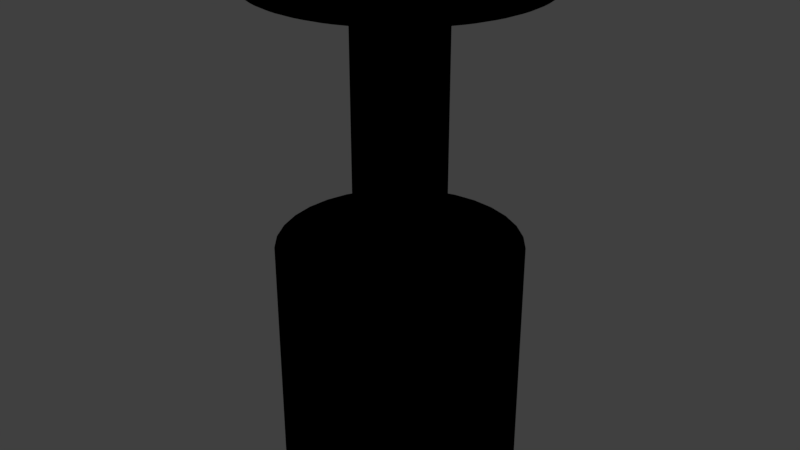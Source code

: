 # Source: Wheel.blend  (saved by Blender 2.79.0; exported with 4.5.12 LTS)
import bpy
from mathutils import Matrix  # noqa: F401  (used for matrix-valued properties, if any)

bpy.ops.wm.read_factory_settings(use_empty=True)
scene = bpy.context.scene
scene.name = 'Scene'

# ---- collections
col_collection_1 = bpy.data.collections.new('Collection 1'); scene.collection.children.link(col_collection_1)

# ---- materials (node trees are filled in below, after node groups)
mat_material_001 = bpy.data.materials.new('Material.001')
mat_material_001.alpha_threshold = 0.0
mat_material_001.use_transparent_shadow = False
mat_material_001.diffuse_color = (0.0, 0.0, 0.0, 1.0)
mat_material_001.roughness = 0.5
mat_material_002 = bpy.data.materials.new('Material.002')
mat_material_002.alpha_threshold = 0.0
mat_material_002.use_transparent_shadow = False
mat_material_002.diffuse_color = (0.0, 0.0, 0.0, 1.0)
mat_material_002.roughness = 0.5

# ---- material node trees

# ---- world
world_world = bpy.data.worlds.new('World'); scene.world = world_world
world_world.color = (0.05088, 0.05088, 0.05088)
world_world.use_sun_shadow = False
world_world.sun_shadow_jitter_overblur = 0.0
world_world.cycles.sampling_method = 'MANUAL'

# ---- meshes
me_cylinder_001 = bpy.data.meshes.new('Cylinder.001')
me_cylinder_001.from_pydata([(-2.915e-07, 0.3747, 0.8385), (0.07311, 0.3675, 0.8385), (0.1434, 0.3462, 0.8385), (0.2082, 0.3116, 0.8385), (0.265, 0.265, 0.8385), (0.3116, 0.2082, 0.8385), (0.3462, 0.1434, 0.8385), (0.3675, 0.07311, 0.8385), (0.3747, -4.513e-08, 0.8385), (0.3675, -0.07311, 0.8385), (0.3462, -0.1434, 0.8385), (0.3116, -0.2082, 0.8385), (0.265, -0.265, 0.8385), (0.2082, -0.3116, 0.8385), (0.1434, -0.3462, 0.8385), (0.07311, -0.3675, 0.8385), (-1.577e-07, -0.3747, 0.8385), (-0.07311, -0.3675, 0.8385), (-0.1434, -0.3462, 0.8385), (-0.2082, -0.3116, 0.8385), (-0.265, -0.265, 0.8385), (-0.3116, -0.2082, 0.8385), (-0.3462, -0.1434, 0.8385), (-0.3675, -0.07311, 0.8385), (-0.3747, 3.802e-07, 0.8385), (-0.3675, 0.07311, 0.8385), (-0.3462, 0.1434, 0.8385), (-0.3116, 0.2082, 0.8385), (-0.265, 0.265, 0.8385), (-0.2082, 0.3116, 0.8385), (-0.1434, 0.3462, 0.8385), (-0.07311, 0.3675, 0.8385), (0.07311, 0.3675, 3.124), (-1.104e-07, 0.3747, 3.124), (0.1434, 0.3462, 3.124), (0.2082, 0.3116, 3.124), (0.265, 0.265, 3.124), (0.3116, 0.2082, 3.124), (0.3462, 0.1434, 3.124), (0.3675, 0.07311, 3.124), (0.3747, -4.513e-08, 3.124), (0.3675, -0.07311, 3.124), (0.3462, -0.1434, 3.124), (0.3116, -0.2082, 3.124), (0.265, -0.265, 3.124), (0.2082, -0.3116, 3.124), (0.1434, -0.3462, 3.124), (0.07311, -0.3675, 3.124), (2.34e-08, -0.3747, 3.124), (-0.07311, -0.3675, 3.124), (-0.1434, -0.3462, 3.124), (-0.2082, -0.3116, 3.124), (-0.265, -0.265, 3.124), (-0.3116, -0.2082, 3.124), (-0.3462, -0.1434, 3.124), (-0.3675, -0.07311, 3.124), (-0.3747, 3.802e-07, 3.124), (-0.3675, 0.07311, 3.124), (-0.3462, 0.1434, 3.124), (-0.3116, 0.2082, 3.124), (-0.265, 0.265, 3.124), (-0.2082, 0.3116, 3.124), (-0.1434, 0.3462, 3.124), (-0.07311, 0.3675, 3.124), (0.07311, 0.3675, 3.207), (1.986e-08, 0.3747, 3.207), (0.1434, 0.3462, 3.207), (0.2082, 0.3116, 3.207), (0.265, 0.265, 3.207), (0.3116, 0.2082, 3.207), (0.3462, 0.1434, 3.207), (0.3675, 0.07311, 3.207), (0.3747, -4.513e-08, 3.207), (0.3675, -0.07311, 3.207), (0.3462, -0.1434, 3.207), (0.3116, -0.2082, 3.207), (0.265, -0.265, 3.207), (0.2082, -0.3116, 3.207), (0.1434, -0.3462, 3.207), (0.07311, -0.3675, 3.207), (1.536e-07, -0.3747, 3.207), (-0.07311, -0.3675, 3.207), (-0.1434, -0.3462, 3.207), (-0.2082, -0.3116, 3.207), (-0.265, -0.265, 3.207), (-0.3116, -0.2082, 3.207), (-0.3462, -0.1434, 3.207), (-0.3675, -0.07311, 3.207), (-0.3747, 3.802e-07, 3.207), (-0.3675, 0.07311, 3.207), (-0.3462, 0.1434, 3.207), (-0.3116, 0.2082, 3.207), (-0.265, 0.265, 3.207), (-0.2082, 0.3116, 3.207), (-0.1434, 0.3462, 3.207), (-0.07311, 0.3675, 3.207), (-0.8814, -0.6759, 3.124), (-0.8348, -0.7326, 3.124), (-0.8348, -0.7326, 3.207), (-0.8814, -0.6759, 3.207), (1.108, 0.07226, 3.124), (1.101, 0.1454, 3.124), (1.101, 0.1454, 3.207), (1.108, 0.07226, 3.207), (-0.9963, -0.4909, 3.124), (-0.9617, -0.5557, 3.124), (-0.9617, -0.5557, 3.207), (-0.9963, -0.4909, 3.207), (1.101, -0.1454, 3.124), (1.108, -0.07226, 3.124), (1.108, -0.07226, 3.207), (1.101, -0.1454, 3.207), (-1.073, -0.2871, 3.124), (-1.052, -0.3574, 3.124), (-1.052, -0.3574, 3.207), (-1.073, -0.2871, 3.207), (1.052, -0.3574, 3.124), (1.073, -0.2871, 3.124), (1.073, -0.2871, 3.207), (1.052, -0.3574, 3.207), (-1.108, -0.07225, 3.124), (-1.101, -0.1454, 3.124), (-1.101, -0.1454, 3.207), (-1.108, -0.07225, 3.207), (0.9617, -0.5557, 3.124), (0.9963, -0.4909, 3.124), (0.9963, -0.4909, 3.207), (0.9617, -0.5557, 3.207), (-1.101, 0.1454, 3.124), (-1.108, 0.07226, 3.124), (-1.108, 0.07226, 3.207), (-1.101, 0.1454, 3.207), (0.8348, -0.7326, 3.124), (0.8814, -0.6759, 3.124), (0.8814, -0.6759, 3.207), (0.8348, -0.7326, 3.207), (-1.052, 0.3574, 3.124), (-1.073, 0.2871, 3.124), (-1.073, 0.2871, 3.207), (-1.052, 0.3574, 3.207), (0.6759, -0.8814, 3.124), (0.7326, -0.8348, 3.124), (0.7326, -0.8348, 3.207), (0.6759, -0.8814, 3.207), (-0.9617, 0.5557, 3.124), (-0.9963, 0.4909, 3.124), (-0.9963, 0.4909, 3.207), (-0.9617, 0.5557, 3.207), (0.4909, -0.9963, 3.124), (0.5557, -0.9617, 3.124), (0.5557, -0.9617, 3.207), (0.4909, -0.9963, 3.207), (0.1454, 1.101, 3.124), (0.07226, 1.108, 3.124), (0.07226, 1.108, 3.207), (0.1454, 1.101, 3.207), (-0.8348, 0.7326, 3.124), (-0.8814, 0.6759, 3.124), (-0.8814, 0.6759, 3.207), (-0.8348, 0.7326, 3.207), (0.2871, -1.073, 3.124), (0.3574, -1.052, 3.124), (0.3574, -1.052, 3.207), (0.2871, -1.073, 3.207), (0.3574, 1.052, 3.124), (0.2871, 1.073, 3.124), (0.2871, 1.073, 3.207), (0.3574, 1.052, 3.207), (-0.6759, 0.8814, 3.124), (-0.7326, 0.8348, 3.124), (-0.7326, 0.8348, 3.207), (-0.6759, 0.8814, 3.207), (0.07225, -1.108, 3.124), (0.1454, -1.101, 3.124), (0.1454, -1.101, 3.207), (0.07225, -1.108, 3.207), (0.5557, 0.9617, 3.124), (0.4909, 0.9963, 3.124), (0.4909, 0.9963, 3.207), (0.5557, 0.9617, 3.207), (-0.4909, 0.9963, 3.124), (-0.5557, 0.9617, 3.124), (-0.5557, 0.9617, 3.207), (-0.4909, 0.9963, 3.207), (-0.1454, -1.101, 3.124), (-0.07226, -1.108, 3.124), (-0.07226, -1.108, 3.207), (-0.1454, -1.101, 3.207), (0.7326, 0.8348, 3.124), (0.6759, 0.8814, 3.124), (0.6759, 0.8814, 3.207), (0.7326, 0.8348, 3.207), (-0.2871, 1.073, 3.124), (-0.3574, 1.052, 3.124), (-0.3574, 1.052, 3.207), (-0.2871, 1.073, 3.207), (-0.3574, -1.052, 3.124), (-0.2871, -1.073, 3.124), (-0.2871, -1.073, 3.207), (-0.3574, -1.052, 3.207), (0.8814, 0.6759, 3.124), (0.8348, 0.7326, 3.124), (0.8348, 0.7326, 3.207), (0.8814, 0.6759, 3.207), (-0.07226, 1.108, 3.124), (-0.1454, 1.101, 3.124), (-0.1454, 1.101, 3.207), (-0.07226, 1.108, 3.207), (-0.5557, -0.9617, 3.124), (-0.4909, -0.9963, 3.124), (-0.4909, -0.9963, 3.207), (-0.5557, -0.9617, 3.207), (0.9963, 0.4909, 3.124), (0.9617, 0.5557, 3.124), (0.9617, 0.5557, 3.207), (0.9963, 0.4909, 3.207), (-0.7326, -0.8348, 3.124), (-0.6759, -0.8814, 3.124), (-0.6759, -0.8814, 3.207), (-0.7326, -0.8348, 3.207), (1.073, 0.2871, 3.124), (1.052, 0.3574, 3.124), (1.052, 0.3574, 3.207), (1.073, 0.2871, 3.207), (-0.9296, -0.7128, 3.122), (-0.8805, -0.7727, 3.122), (-0.8805, -0.7727, 3.209), (-0.9296, -0.7128, 3.209), (1.169, 0.07621, 3.122), (1.161, 0.1533, 3.122), (1.161, 0.1533, 3.209), (1.169, 0.07621, 3.209), (-1.051, -0.5177, 3.122), (-1.014, -0.5861, 3.122), (-1.014, -0.5861, 3.209), (-1.051, -0.5177, 3.209), (1.161, -0.1533, 3.122), (1.169, -0.07621, 3.122), (1.169, -0.07621, 3.209), (1.161, -0.1533, 3.209), (-1.132, -0.3028, 3.122), (-1.109, -0.3769, 3.122), (-1.109, -0.3769, 3.209), (-1.132, -0.3028, 3.209), (1.109, -0.3769, 3.122), (1.132, -0.3028, 3.122), (1.132, -0.3028, 3.209), (1.109, -0.3769, 3.209), (-1.169, -0.0762, 3.122), (-1.161, -0.1533, 3.122), (-1.161, -0.1533, 3.209), (-1.169, -0.0762, 3.209), (1.014, -0.5861, 3.122), (1.051, -0.5178, 3.122), (1.051, -0.5178, 3.209), (1.014, -0.5861, 3.209), (-1.161, 0.1533, 3.122), (-1.169, 0.07621, 3.122), (-1.169, 0.07621, 3.209), (-1.161, 0.1533, 3.209), (0.8805, -0.7727, 3.122), (0.9296, -0.7128, 3.122), (0.9296, -0.7128, 3.209), (0.8805, -0.7727, 3.209), (-1.109, 0.3769, 3.122), (-1.132, 0.3028, 3.122), (-1.132, 0.3028, 3.209), (-1.109, 0.3769, 3.209), (0.7128, -0.9296, 3.122), (0.7727, -0.8805, 3.122), (0.7727, -0.8805, 3.209), (0.7128, -0.9296, 3.209), (-1.014, 0.5861, 3.122), (-1.051, 0.5178, 3.122), (-1.051, 0.5178, 3.209), (-1.014, 0.5861, 3.209), (0.5178, -1.051, 3.122), (0.5861, -1.014, 3.122), (0.5861, -1.014, 3.209), (0.5178, -1.051, 3.209), (0.1533, 1.161, 3.122), (0.07621, 1.169, 3.122), (0.07621, 1.169, 3.209), (0.1533, 1.161, 3.209), (-0.8805, 0.7727, 3.122), (-0.9296, 0.7128, 3.122), (-0.9296, 0.7128, 3.209), (-0.8805, 0.7727, 3.209), (0.3028, -1.132, 3.122), (0.3769, -1.109, 3.122), (0.3769, -1.109, 3.209), (0.3028, -1.132, 3.209), (0.3769, 1.109, 3.122), (0.3028, 1.132, 3.122), (0.3028, 1.132, 3.209), (0.3769, 1.109, 3.209), (-0.7128, 0.9296, 3.122), (-0.7727, 0.8805, 3.122), (-0.7727, 0.8805, 3.209), (-0.7128, 0.9296, 3.209), (0.07621, -1.169, 3.122), (0.1533, -1.161, 3.122), (0.1533, -1.161, 3.209), (0.07621, -1.169, 3.209), (0.5861, 1.014, 3.122), (0.5178, 1.051, 3.122), (0.5178, 1.051, 3.209), (0.5861, 1.014, 3.209), (-0.5177, 1.051, 3.122), (-0.5861, 1.014, 3.122), (-0.5861, 1.014, 3.209), (-0.5177, 1.051, 3.209), (-0.1533, -1.161, 3.122), (-0.07621, -1.169, 3.122), (-0.07621, -1.169, 3.209), (-0.1533, -1.161, 3.209), (0.7727, 0.8805, 3.122), (0.7128, 0.9296, 3.122), (0.7128, 0.9296, 3.209), (0.7727, 0.8805, 3.209), (-0.3028, 1.132, 3.122), (-0.3769, 1.109, 3.122), (-0.3769, 1.109, 3.209), (-0.3028, 1.132, 3.209), (-0.3769, -1.109, 3.122), (-0.3028, -1.132, 3.122), (-0.3028, -1.132, 3.209), (-0.3769, -1.109, 3.209), (0.9296, 0.7128, 3.122), (0.8805, 0.7727, 3.122), (0.8805, 0.7727, 3.209), (0.9296, 0.7128, 3.209), (-0.07621, 1.169, 3.122), (-0.1533, 1.161, 3.122), (-0.1533, 1.161, 3.209), (-0.07621, 1.169, 3.209), (-0.5861, -1.014, 3.122), (-0.5178, -1.051, 3.122), (-0.5178, -1.051, 3.209), (-0.5861, -1.014, 3.209), (1.051, 0.5178, 3.122), (1.014, 0.5861, 3.122), (1.014, 0.5861, 3.209), (1.051, 0.5178, 3.209), (-0.7727, -0.8805, 3.122), (-0.7128, -0.9296, 3.122), (-0.7128, -0.9296, 3.209), (-0.7727, -0.8805, 3.209), (1.132, 0.3028, 3.122), (1.109, 0.3769, 3.122), (1.109, 0.3769, 3.209), (1.132, 0.3028, 3.209), (0.01501, 0.07548, 3.273), (-7.285e-08, 0.07696, 3.273), (0.02945, 0.0711, 3.273), (0.04275, 0.06399, 3.273), (0.05442, 0.05442, 3.273), (0.06399, 0.04275, 3.273), (0.0711, 0.02945, 3.273), (0.07548, 0.01501, 3.273), (0.07696, -1.555e-07, 3.273), (0.07548, -0.01501, 3.273), (0.0711, -0.02945, 3.273), (0.06399, -0.04275, 3.273), (0.05442, -0.05442, 3.273), (0.04275, -0.06399, 3.273), (0.02945, -0.0711, 3.273), (0.01501, -0.07548, 3.273), (4.756e-07, -0.07696, 3.273), (-0.01501, -0.07548, 3.273), (-0.02945, -0.0711, 3.273), (-0.04275, -0.06399, 3.273), (-0.05442, -0.05442, 3.273), (-0.06399, -0.04275, 3.273), (-0.0711, -0.02945, 3.273), (-0.07548, -0.01501, 3.273), (-0.07696, 8.483e-08, 3.273), (-0.07548, 0.01501, 3.273), (-0.0711, 0.02945, 3.273), (-0.06399, 0.04275, 3.273), (-0.05442, 0.05442, 3.273), (-0.04275, 0.06399, 3.273), (-0.02945, 0.0711, 3.273), (-0.01501, 0.07548, 3.273), (0.07311, 0.3675, 3.273), (5.646e-08, 0.3747, 3.273), (0.1434, 0.3462, 3.273), (0.2082, 0.3116, 3.273), (0.265, 0.265, 3.273), (0.3116, 0.2082, 3.273), (0.3462, 0.1434, 3.273), (0.3675, 0.07311, 3.273), (0.3747, -4.513e-08, 3.273), (0.3675, -0.07311, 3.273), (0.3462, -0.1434, 3.273), (0.3116, -0.2082, 3.273), (0.265, -0.265, 3.273), (0.2082, -0.3116, 3.273), (0.1434, -0.3462, 3.273), (0.07311, -0.3675, 3.273), (1.902e-07, -0.3747, 3.273), (-0.07311, -0.3675, 3.273), (-0.1434, -0.3462, 3.273), (-0.2082, -0.3116, 3.273), (-0.265, -0.265, 3.273), (-0.3116, -0.2082, 3.273), (-0.3462, -0.1434, 3.273), (-0.3675, -0.07311, 3.273), (-0.3747, 3.802e-07, 3.273), (-0.3675, 0.07311, 3.273), (-0.3462, 0.1434, 3.273), (-0.3116, 0.2082, 3.273), (-0.265, 0.265, 3.273), (-0.2082, 0.3116, 3.273), (-0.1434, 0.3462, 3.273), (-0.07311, 0.3675, 3.273), (0.01501, 0.07548, 3.307), (-5.648e-08, 0.07696, 3.307), (0.02945, 0.0711, 3.307), (0.04275, 0.06399, 3.307), (0.05442, 0.05442, 3.307), (0.06399, 0.04275, 3.307), (0.0711, 0.02945, 3.307), (0.07548, 0.01501, 3.307), (0.07696, -1.555e-07, 3.307), (0.07548, -0.01501, 3.307), (0.0711, -0.02945, 3.307), (0.06399, -0.04275, 3.307), (0.05442, -0.05442, 3.307), (0.04275, -0.06399, 3.307), (0.02945, -0.0711, 3.307), (0.01501, -0.07548, 3.307), (4.92e-07, -0.07696, 3.307), (-0.01501, -0.07548, 3.307), (-0.02945, -0.0711, 3.307), (-0.04275, -0.06399, 3.307), (-0.05442, -0.05442, 3.307), (-0.06399, -0.04275, 3.307), (-0.0711, -0.02945, 3.307), (-0.07548, -0.01501, 3.307), (-0.07696, 8.483e-08, 3.307), (-0.07548, 0.01501, 3.307), (-0.0711, 0.02945, 3.307), (-0.06399, 0.04275, 3.307), (-0.05442, 0.05442, 3.307), (-0.04275, 0.06399, 3.307), (-0.02945, 0.0711, 3.307), (-0.01501, 0.07548, 3.307)], [], [(18, 17, 49, 50), (5, 4, 36, 37), (0, 31, 63, 33), (19, 18, 50, 51), (6, 5, 37, 38), (20, 19, 51, 52), (7, 6, 38, 39), (21, 20, 52, 53), (8, 7, 39, 40), (22, 21, 53, 54), (9, 8, 40, 41), (23, 22, 54, 55), (10, 9, 41, 42), (24, 23, 55, 56), (11, 10, 42, 43), (25, 24, 56, 57), (12, 11, 43, 44), (26, 25, 57, 58), (13, 12, 44, 45), (27, 26, 58, 59), (14, 13, 45, 46), (1, 0, 33, 32), (28, 27, 59, 60), (15, 14, 46, 47), (2, 1, 32, 34), (29, 28, 60, 61), (16, 15, 47, 48), (3, 2, 34, 35), (30, 29, 61, 62), (17, 16, 48, 49), (4, 3, 35, 36), (31, 30, 62, 63), (88, 87, 407, 408), (123, 130, 129, 120), (128, 131, 138, 137), (139, 136, 145, 146), (147, 144, 157, 158), (159, 170, 169, 156), (171, 182, 181, 168), (180, 193, 194, 183), (192, 195, 206, 205), (154, 153, 204, 207), (96, 97, 98, 99), (52, 97, 96, 53), (84, 98, 97, 52), (85, 99, 98, 84), (53, 96, 99, 85), (100, 101, 102, 103), (39, 101, 100, 40), (71, 102, 101, 39), (72, 103, 102, 71), (40, 100, 103, 72), (104, 105, 106, 107), (53, 105, 104, 54), (85, 106, 105, 53), (86, 107, 106, 85), (54, 104, 107, 86), (108, 109, 110, 111), (40, 109, 108, 41), (72, 110, 109, 40), (73, 111, 110, 72), (41, 108, 111, 73), (112, 113, 114, 115), (54, 113, 112, 55), (86, 114, 113, 54), (87, 115, 114, 86), (55, 112, 115, 87), (116, 117, 118, 119), (41, 117, 116, 42), (73, 118, 117, 41), (74, 119, 118, 73), (42, 116, 119, 74), (120, 121, 122, 123), (55, 121, 120, 56), (87, 122, 121, 55), (88, 123, 122, 87), (56, 120, 123, 88), (124, 125, 126, 127), (42, 125, 124, 43), (74, 126, 125, 42), (75, 127, 126, 74), (43, 124, 127, 75), (128, 129, 130, 131), (56, 129, 128, 57), (88, 130, 129, 56), (89, 131, 130, 88), (57, 128, 131, 89), (132, 133, 134, 135), (43, 133, 132, 44), (75, 134, 133, 43), (76, 135, 134, 75), (44, 132, 135, 76), (136, 137, 138, 139), (57, 137, 136, 58), (89, 138, 137, 57), (90, 139, 138, 89), (58, 136, 139, 90), (140, 141, 142, 143), (44, 141, 140, 45), (76, 142, 141, 44), (77, 143, 142, 76), (45, 140, 143, 77), (144, 145, 146, 147), (58, 145, 144, 59), (90, 146, 145, 58), (91, 147, 146, 90), (59, 144, 147, 91), (148, 149, 150, 151), (45, 149, 148, 46), (77, 150, 149, 45), (78, 151, 150, 77), (46, 148, 151, 78), (152, 153, 154, 155), (33, 153, 152, 32), (65, 154, 153, 33), (64, 155, 154, 65), (32, 152, 155, 64), (156, 157, 158, 159), (59, 157, 156, 60), (91, 158, 157, 59), (92, 159, 158, 91), (60, 156, 159, 92), (160, 161, 162, 163), (46, 161, 160, 47), (78, 162, 161, 46), (79, 163, 162, 78), (47, 160, 163, 79), (164, 165, 166, 167), (32, 165, 164, 34), (64, 166, 165, 32), (66, 167, 166, 64), (34, 164, 167, 66), (168, 169, 170, 171), (60, 169, 168, 61), (92, 170, 169, 60), (93, 171, 170, 92), (61, 168, 171, 93), (172, 173, 174, 175), (47, 173, 172, 48), (79, 174, 173, 47), (80, 175, 174, 79), (48, 172, 175, 80), (176, 177, 178, 179), (34, 177, 176, 35), (66, 178, 177, 34), (67, 179, 178, 66), (35, 176, 179, 67), (180, 181, 182, 183), (61, 181, 180, 62), (93, 182, 181, 61), (94, 183, 182, 93), (62, 180, 183, 94), (184, 185, 186, 187), (48, 185, 184, 49), (80, 186, 185, 48), (81, 187, 186, 80), (49, 184, 187, 81), (188, 189, 190, 191), (35, 189, 188, 36), (67, 190, 189, 35), (68, 191, 190, 67), (36, 188, 191, 68), (192, 193, 194, 195), (62, 193, 192, 63), (94, 194, 193, 62), (95, 195, 194, 94), (63, 192, 195, 95), (196, 197, 198, 199), (49, 197, 196, 50), (81, 198, 197, 49), (82, 199, 198, 81), (50, 196, 199, 82), (200, 201, 202, 203), (36, 201, 200, 37), (68, 202, 201, 36), (69, 203, 202, 68), (37, 200, 203, 69), (204, 205, 206, 207), (63, 205, 204, 33), (95, 206, 205, 63), (65, 207, 206, 95), (33, 204, 207, 65), (208, 209, 210, 211), (50, 209, 208, 51), (82, 210, 209, 50), (83, 211, 210, 82), (51, 208, 211, 83), (212, 213, 214, 215), (37, 213, 212, 38), (69, 214, 213, 37), (70, 215, 214, 69), (38, 212, 215, 70), (216, 217, 218, 219), (51, 217, 216, 52), (83, 218, 217, 51), (84, 219, 218, 83), (52, 216, 219, 84), (220, 221, 222, 223), (38, 221, 220, 39), (70, 222, 221, 38), (71, 223, 222, 70), (39, 220, 223, 71), (112, 115, 122, 121), (104, 113, 114, 107), (106, 105, 96, 99), (97, 216, 219, 98), (218, 217, 208, 211), (199, 196, 209, 210), (187, 198, 197, 184), (175, 186, 185, 172), (174, 173, 160, 163), (162, 151, 148, 161), (150, 143, 140, 149), (135, 132, 141, 142), (127, 124, 133, 134), (116, 125, 126, 119), (108, 117, 118, 111), (103, 100, 109, 110), (101, 102, 223, 220), (212, 221, 222, 215), (200, 203, 214, 213), (191, 188, 201, 202), (176, 189, 190, 179), (164, 167, 178, 177), (166, 165, 152, 155), (251, 258, 257, 248), (256, 259, 266, 265), (267, 274, 273, 264), (275, 286, 285, 272), (287, 298, 297, 284), (299, 310, 309, 296), (308, 311, 322, 321), (320, 323, 334, 333), (282, 281, 332, 335), (224, 225, 226, 227), (228, 229, 230, 231), (232, 233, 234, 235), (236, 237, 238, 239), (240, 241, 242, 243), (244, 245, 246, 247), (248, 249, 250, 251), (252, 253, 254, 255), (256, 257, 258, 259), (260, 261, 262, 263), (264, 265, 266, 267), (268, 269, 270, 271), (272, 273, 274, 275), (276, 277, 278, 279), (280, 281, 282, 283), (284, 285, 286, 287), (288, 289, 290, 291), (292, 293, 294, 295), (296, 297, 298, 299), (300, 301, 302, 303), (304, 305, 306, 307), (308, 309, 310, 311), (312, 313, 314, 315), (316, 317, 318, 319), (320, 321, 322, 323), (324, 325, 326, 327), (328, 329, 330, 331), (332, 333, 334, 335), (336, 337, 338, 339), (340, 341, 342, 343), (344, 345, 346, 347), (348, 349, 350, 351), (240, 243, 250, 249), (232, 235, 242, 241), (234, 233, 224, 227), (225, 344, 347, 226), (346, 345, 336, 339), (327, 338, 337, 324), (315, 326, 325, 312), (303, 314, 313, 300), (302, 301, 288, 291), (290, 289, 276, 279), (278, 277, 268, 271), (263, 270, 269, 260), (255, 262, 261, 252), (244, 247, 254, 253), (236, 239, 246, 245), (231, 238, 237, 228), (229, 348, 351, 230), (340, 343, 350, 349), (328, 331, 342, 341), (319, 330, 329, 316), (304, 307, 318, 317), (292, 295, 306, 305), (294, 293, 280, 283), (134, 262, 255, 127), (254, 126, 127, 255), (126, 254, 247, 119), (119, 247, 246, 118), (118, 246, 239, 111), (238, 110, 111, 239), (110, 238, 231, 103), (103, 231, 230, 102), (223, 102, 230, 351), (223, 351, 350, 222), (222, 350, 343, 215), (135, 263, 262, 134), (142, 270, 263, 135), (143, 271, 270, 142), (150, 278, 271, 143), (151, 279, 278, 150), (162, 290, 279, 151), (290, 162, 163, 291), (174, 163, 291, 302), (175, 303, 302, 174), (186, 175, 303, 314), (314, 186, 187, 315), (198, 187, 315, 326), (326, 198, 199, 327), (210, 338, 327, 199), (211, 339, 338, 210), (218, 211, 339, 346), (219, 347, 346, 218), (219, 347, 226, 98), (226, 98, 99, 227), (106, 99, 227, 234), (234, 106, 107, 235), (114, 242, 235, 107), (115, 243, 242, 114), (122, 115, 243, 250), (250, 122, 123, 251), (130, 123, 251, 258), (131, 259, 258, 130), (138, 131, 259, 266), (266, 138, 139, 267), (146, 274, 267, 139), (274, 146, 147, 275), (158, 286, 275, 147), (286, 158, 159, 287), (170, 159, 287, 298), (298, 170, 171, 299), (182, 171, 299, 310), (310, 182, 183, 311), (194, 322, 311, 183), (195, 323, 322, 194), (206, 195, 323, 334), (207, 335, 334, 206), (207, 335, 282, 154), (282, 154, 155, 283), (166, 155, 283, 294), (167, 295, 294, 166), (178, 167, 295, 306), (179, 307, 306, 178), (190, 318, 307, 179), (318, 190, 191, 319), (202, 330, 319, 191), (330, 202, 203, 331), (214, 203, 331, 342), (215, 343, 342, 214), (382, 381, 445, 446), (75, 74, 394, 395), (89, 88, 408, 409), (76, 75, 395, 396), (90, 89, 409, 410), (77, 76, 396, 397), (91, 90, 410, 411), (78, 77, 397, 398), (64, 65, 385, 384), (92, 91, 411, 412), (79, 78, 398, 399), (66, 64, 384, 386), (93, 92, 412, 413), (80, 79, 399, 400), (67, 66, 386, 387), (94, 93, 413, 414), (81, 80, 400, 401), (68, 67, 387, 388), (95, 94, 414, 415), (82, 81, 401, 402), (69, 68, 388, 389), (65, 95, 415, 385), (83, 82, 402, 403), (70, 69, 389, 390), (84, 83, 403, 404), (71, 70, 390, 391), (85, 84, 404, 405), (72, 71, 391, 392), (86, 85, 405, 406), (73, 72, 392, 393), (87, 86, 406, 407), (74, 73, 393, 394), (353, 352, 384, 385), (352, 354, 386, 384), (354, 355, 387, 386), (355, 356, 388, 387), (356, 357, 389, 388), (357, 358, 390, 389), (358, 359, 391, 390), (359, 360, 392, 391), (360, 361, 393, 392), (361, 362, 394, 393), (362, 363, 395, 394), (363, 364, 396, 395), (364, 365, 397, 396), (365, 366, 398, 397), (366, 367, 399, 398), (367, 368, 400, 399), (368, 369, 401, 400), (369, 370, 402, 401), (370, 371, 403, 402), (371, 372, 404, 403), (372, 373, 405, 404), (373, 374, 406, 405), (374, 375, 407, 406), (375, 376, 408, 407), (376, 377, 409, 408), (377, 378, 410, 409), (378, 379, 411, 410), (379, 380, 412, 411), (380, 381, 413, 412), (381, 382, 414, 413), (382, 383, 415, 414), (383, 353, 385, 415), (416, 417, 447, 446, 445, 444, 443, 442, 441, 440, 439, 438, 437, 436, 435, 434, 433, 432, 431, 430, 429, 428, 427, 426, 425, 424, 423, 422, 421, 420, 419, 418), (369, 368, 432, 433), (356, 355, 419, 420), (383, 382, 446, 447), (370, 369, 433, 434), (357, 356, 420, 421), (353, 383, 447, 417), (371, 370, 434, 435), (358, 357, 421, 422), (372, 371, 435, 436), (359, 358, 422, 423), (373, 372, 436, 437), (360, 359, 423, 424), (374, 373, 437, 438), (361, 360, 424, 425), (375, 374, 438, 439), (362, 361, 425, 426), (376, 375, 439, 440), (363, 362, 426, 427), (377, 376, 440, 441), (364, 363, 427, 428), (378, 377, 441, 442), (365, 364, 428, 429), (379, 378, 442, 443), (366, 365, 429, 430), (352, 353, 417, 416), (380, 379, 443, 444), (367, 366, 430, 431), (354, 352, 416, 418), (381, 380, 444, 445), (368, 367, 431, 432), (355, 354, 418, 419)])
me_cylinder_001.materials.append(mat_material_001)
me_cylinder_001.use_remesh_preserve_volume = False
me_cylinder_001.use_remesh_preserve_attributes = False
me_cylinder_001.use_mirror_vertex_groups = False
me_cylinder_001.update()
me_cylinder = bpy.data.meshes.new('Cylinder')
me_cylinder.from_pydata([(0.0, 1.0, 0.0), (-2.915e-07, 0.3747, 1.839), (0.1951, 0.9808, 0.0), (0.07311, 0.3675, 1.839), (0.3827, 0.9239, 0.0), (0.1434, 0.3462, 1.839), (0.5556, 0.8315, 0.0), (0.2082, 0.3116, 1.839), (0.7071, 0.7071, 0.0), (0.265, 0.265, 1.839), (0.8315, 0.5556, 0.0), (0.3116, 0.2082, 1.839), (0.9239, 0.3827, 0.0), (0.3462, 0.1434, 1.839), (0.9808, 0.1951, 0.0), (0.3675, 0.07311, 1.839), (1.0, 7.55e-08, 0.0), (0.3747, -4.513e-08, 1.839), (0.9808, -0.1951, 0.0), (0.3675, -0.07311, 1.839), (0.9239, -0.3827, 0.0), (0.3462, -0.1434, 1.839), (0.8315, -0.5556, 0.0), (0.3116, -0.2082, 1.839), (0.7071, -0.7071, 0.0), (0.265, -0.265, 1.839), (0.5556, -0.8315, 0.0), (0.2082, -0.3116, 1.839), (0.3827, -0.9239, 0.0), (0.1434, -0.3462, 1.839), (0.1951, -0.9808, 0.0), (0.07311, -0.3675, 1.839), (-3.258e-07, -1.0, 0.0), (-1.577e-07, -0.3747, 1.839), (-0.1951, -0.9808, 0.0), (-0.07311, -0.3675, 1.839), (-0.3827, -0.9239, 0.0), (-0.1434, -0.3462, 1.839), (-0.5556, -0.8315, 0.0), (-0.2082, -0.3116, 1.839), (-0.7071, -0.7071, 0.0), (-0.265, -0.265, 1.839), (-0.8315, -0.5556, 0.0), (-0.3116, -0.2082, 1.839), (-0.9239, -0.3827, 0.0), (-0.3462, -0.1434, 1.839), (-0.9808, -0.1951, 0.0), (-0.3675, -0.07311, 1.839), (-1.0, 9.656e-07, 0.0), (-0.3747, 3.802e-07, 1.839), (-0.9808, 0.1951, 0.0), (-0.3675, 0.07311, 1.839), (-0.9239, 0.3827, 0.0), (-0.3462, 0.1434, 1.839), (-0.8315, 0.5556, 0.0), (-0.3116, 0.2082, 1.839), (-0.7071, 0.7071, 0.0), (-0.265, 0.265, 1.839), (-0.5556, 0.8315, 0.0), (-0.2082, 0.3116, 1.839), (-0.3827, 0.9239, 0.0), (-0.1434, 0.3462, 1.839), (-0.1951, 0.9808, 0.0), (-0.07311, 0.3675, 1.839), (0.1951, 0.9808, 2.0), (0.0, 1.0, 2.0), (0.3827, 0.9239, 2.0), (0.5556, 0.8315, 2.0), (0.7071, 0.7071, 2.0), (0.8315, 0.5556, 2.0), (0.9239, 0.3827, 2.0), (0.9808, 0.1951, 2.0), (1.0, 7.55e-08, 2.0), (0.9808, -0.1951, 2.0), (0.9239, -0.3827, 2.0), (0.8315, -0.5556, 2.0), (0.7071, -0.7071, 2.0), (0.5556, -0.8315, 2.0), (0.3827, -0.9239, 2.0), (0.1951, -0.9808, 2.0), (-3.258e-07, -1.0, 2.0), (-0.1951, -0.9808, 2.0), (-0.3827, -0.9239, 2.0), (-0.5556, -0.8315, 2.0), (-0.7071, -0.7071, 2.0), (-0.8315, -0.5556, 2.0), (-0.9239, -0.3827, 2.0), (-0.9808, -0.1951, 2.0), (-1.0, 9.656e-07, 2.0), (-0.9808, 0.1951, 2.0), (-0.9239, 0.3827, 2.0), (-0.8315, 0.5556, 2.0), (-0.7071, 0.7071, 2.0), (-0.5556, 0.8315, 2.0), (-0.3827, 0.9239, 2.0), (-0.1951, 0.9808, 2.0)], [], [(0, 65, 64, 2), (2, 64, 66, 4), (4, 66, 67, 6), (6, 67, 68, 8), (8, 68, 69, 10), (10, 69, 70, 12), (12, 70, 71, 14), (14, 71, 72, 16), (16, 72, 73, 18), (18, 73, 74, 20), (20, 74, 75, 22), (22, 75, 76, 24), (24, 76, 77, 26), (26, 77, 78, 28), (28, 78, 79, 30), (30, 79, 80, 32), (32, 80, 81, 34), (34, 81, 82, 36), (36, 82, 83, 38), (38, 83, 84, 40), (40, 84, 85, 42), (42, 85, 86, 44), (44, 86, 87, 46), (46, 87, 88, 48), (48, 88, 89, 50), (50, 89, 90, 52), (52, 90, 91, 54), (54, 91, 92, 56), (56, 92, 93, 58), (58, 93, 94, 60), (60, 94, 95, 62), (62, 95, 65, 0), (0, 2, 4, 6, 8, 10, 12, 14, 16, 18, 20, 22, 24, 26, 28, 30, 32, 34, 36, 38, 40, 42, 44, 46, 48, 50, 52, 54, 56, 58, 60, 62), (1, 3, 64, 65), (3, 5, 66, 64), (5, 7, 67, 66), (7, 9, 68, 67), (9, 11, 69, 68), (11, 13, 70, 69), (13, 15, 71, 70), (15, 17, 72, 71), (17, 19, 73, 72), (19, 21, 74, 73), (21, 23, 75, 74), (23, 25, 76, 75), (25, 27, 77, 76), (27, 29, 78, 77), (29, 31, 79, 78), (31, 33, 80, 79), (33, 35, 81, 80), (35, 37, 82, 81), (37, 39, 83, 82), (39, 41, 84, 83), (41, 43, 85, 84), (43, 45, 86, 85), (45, 47, 87, 86), (47, 49, 88, 87), (49, 51, 89, 88), (51, 53, 90, 89), (53, 55, 91, 90), (55, 57, 92, 91), (57, 59, 93, 92), (59, 61, 94, 93), (61, 63, 95, 94), (63, 1, 65, 95)])
me_cylinder.materials.append(mat_material_002)
me_cylinder.use_remesh_preserve_volume = False
me_cylinder.use_remesh_preserve_attributes = False
me_cylinder.use_mirror_vertex_groups = False
me_cylinder.update()

# ---- objects
ob_turny_bit = bpy.data.objects.new('turny-bit', me_cylinder_001)
ob_base = bpy.data.objects.new('base', me_cylinder)

# ---- transforms, parenting, visibility, modifiers, constraints
ob_turny_bit.location = (0.0, 0.0, 1.0)
ob_turny_bit.lineart.crease_threshold = 0.0
ob_base.location = (0.0, 0.0, 0.0)
ob_base.lineart.crease_threshold = 0.0

# ---- collection membership
col_collection_1.objects.link(ob_turny_bit)
col_collection_1.objects.link(ob_base)

# ---- scene / render settings (as saved in the file)
scene.frame_start = 1; scene.frame_end = 250; scene.frame_set(1)
scene.render.engine = 'BLENDER_EEVEE_NEXT'
scene.render.resolution_percentage = 50
scene.render.dither_intensity = 0.0
scene.cycles.use_denoising = False
scene.cycles.samples = 128
scene.cycles.sampling_pattern = 'TABULATED_SOBOL'
scene.cycles.use_adaptive_sampling = False
scene.cycles.use_light_tree = False
scene.cycles.blur_glossy = 0.0
scene.cycles.sample_clamp_indirect = 0.0
scene.view_settings.view_transform = 'Standard'
bpy.context.view_layer.update()

# ---- added for rendering (the .blend has no active camera and no usable light): camera, sun
cam_auto = bpy.data.cameras.new('AutoCamera')
cam_auto.lens = 50.0
cam_auto.sensor_width = 36.0
cam_auto.clip_end = 1000.0
ob_auto_camera = bpy.data.objects.new('AutoCamera', cam_auto)
scene.collection.objects.link(ob_auto_camera)
ob_auto_camera.location = (5.02404, -6.02885, 6.17293)
ob_auto_camera.rotation_euler = (1.09748, -7.21219e-08, 0.694738)
scene.camera = ob_auto_camera
light_auto_sun = bpy.data.lights.new('AutoSun', 'SUN')
light_auto_sun.energy = 3.0
light_auto_sun.angle = 0.0523599
ob_auto_sun = bpy.data.objects.new('AutoSun', light_auto_sun)
scene.collection.objects.link(ob_auto_sun)
ob_auto_sun.rotation_euler = (0.872665, 0.174533, 0.523599)
bpy.context.view_layer.update()
